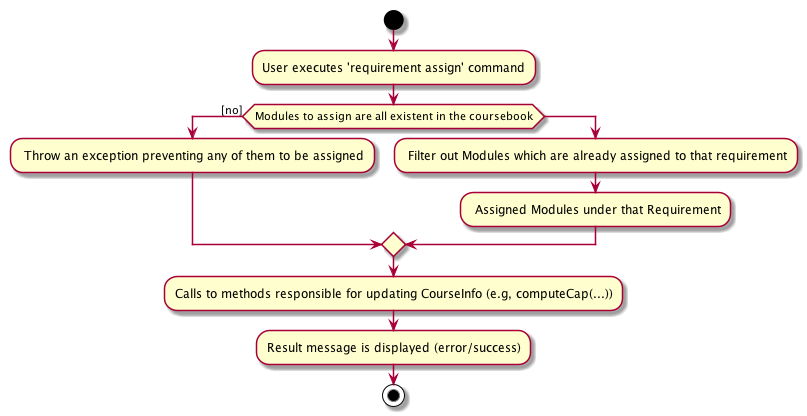

The diagram above was rendered by PlantUML. Its source (embedded in the PNG):
@startuml
start
:User executes 'requirement assign' command;

if (Modules to assign are all existent in the coursebook) then ([no])
: Throw an exception preventing any of them to be assigned;
else
: Filter out Modules which are already assigned to that requirement;
: Assigned Modules under that Requirement;
endif

:Calls to methods responsible for updating CourseInfo (e.g, computeCap(...));

:Result message is displayed (error/success);

stop
@enduml